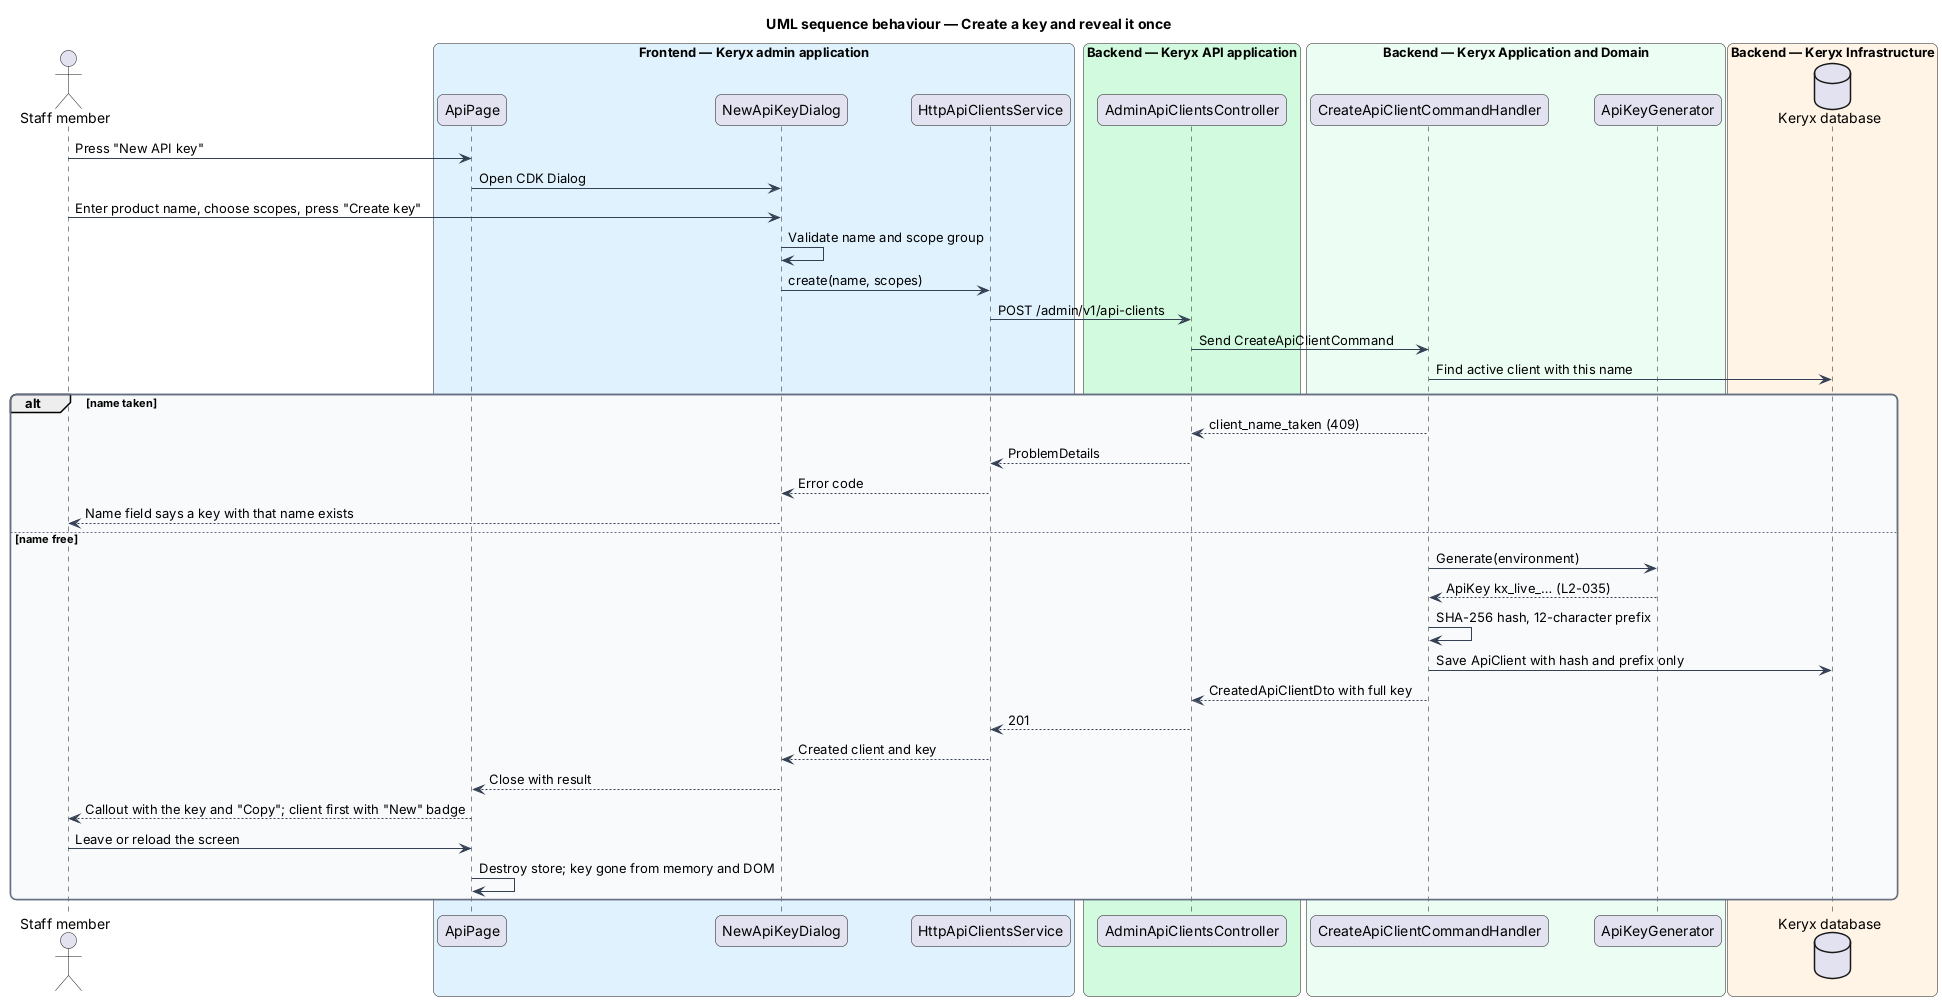

The diagram above was rendered by PlantUML. Its source (embedded in the PNG):
@startuml
title UML sequence behaviour — Create a key and reveal it once
skinparam backgroundColor #FFFFFF
skinparam shadowing false
skinparam roundcorner 12
skinparam defaultFontName Arial
skinparam ArrowColor #344054
skinparam rectangle {
  BorderColor #344054
  FontColor #101828
}
skinparam package {
  BorderColor #667085
  FontColor #101828
  BackgroundColor #F9FAFB
}
actor "Staff member" as staff
box "Frontend — Keryx admin application" #E0F2FE
  participant "ApiPage" as page
  participant "NewApiKeyDialog" as dlg
  participant "HttpApiClientsService" as svc
end box
box "Backend — Keryx API application" #D1FADF
  participant "AdminApiClientsController" as ctrl
end box
box "Backend — Keryx Application and Domain" #ECFDF3
  participant "CreateApiClientCommandHandler" as h
  participant "ApiKeyGenerator" as gen
end box
box "Backend — Keryx Infrastructure" #FFF4E5
  database "Keryx database" as db
end box
staff -> page : Press "New API key"
page -> dlg : Open CDK Dialog
staff -> dlg : Enter product name, choose scopes, press "Create key"
dlg -> dlg : Validate name and scope group
dlg -> svc : create(name, scopes)
svc -> ctrl : POST /admin/v1/api-clients
ctrl -> h : Send CreateApiClientCommand
h -> db : Find active client with this name
alt name taken
  h --> ctrl : client_name_taken (409)
  ctrl --> svc : ProblemDetails
  svc --> dlg : Error code
  dlg --> staff : Name field says a key with that name exists
else name free
  h -> gen : Generate(environment)
  gen --> h : ApiKey kx_live_… (L2-035)
  h -> h : SHA-256 hash, 12-character prefix
  h -> db : Save ApiClient with hash and prefix only
  h --> ctrl : CreatedApiClientDto with full key
  ctrl --> svc : 201
  svc --> dlg : Created client and key
  dlg --> page : Close with result
  page --> staff : Callout with the key and "Copy"; client first with "New" badge
  staff -> page : Leave or reload the screen
  page -> page : Destroy store; key gone from memory and DOM
end
@enduml